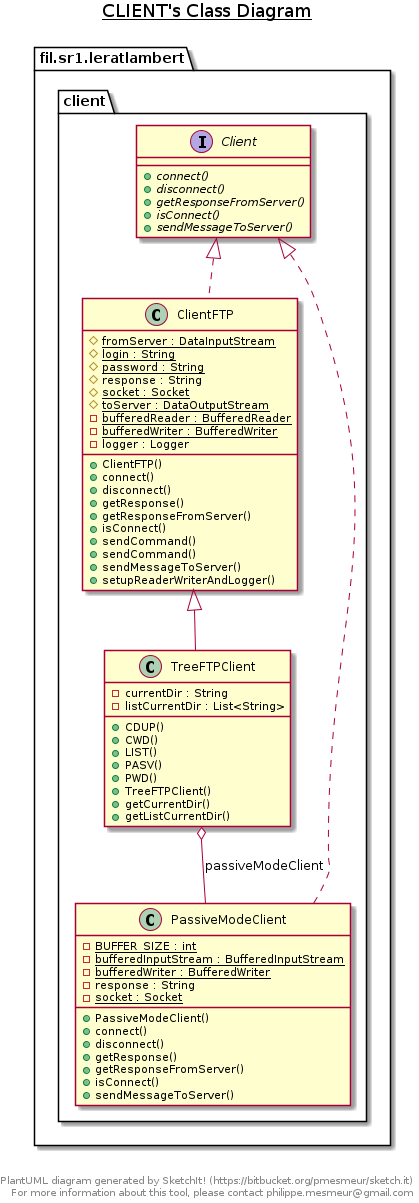

The diagram above was rendered by PlantUML. Its source (embedded in the PNG):
@startuml

title __CLIENT's Class Diagram__\n

  namespace fil.sr1.leratlambert {
    namespace client {
      interface fil.sr1.leratlambert.client.Client {
          {abstract} + connect()
          {abstract} + disconnect()
          {abstract} + getResponseFromServer()
          {abstract} + isConnect()
          {abstract} + sendMessageToServer()
      }
    }
  }
  

  namespace fil.sr1.leratlambert {
    namespace client {
      class fil.sr1.leratlambert.client.ClientFTP {
          {static} # fromServer : DataInputStream
          {static} # login : String
          {static} # password : String
          # response : String
          {static} # socket : Socket
          {static} # toServer : DataOutputStream
          {static} - bufferedReader : BufferedReader
          {static} - bufferedWriter : BufferedWriter
          - logger : Logger
          + ClientFTP()
          + connect()
          + disconnect()
          + getResponse()
          + getResponseFromServer()
          + isConnect()
          + sendCommand()
          + sendCommand()
          + sendMessageToServer()
          + setupReaderWriterAndLogger()
      }
    }
  }
  

  namespace fil.sr1.leratlambert {
    namespace client {
      class fil.sr1.leratlambert.client.PassiveModeClient {
          {static} - BUFFER_SIZE : int
          {static} - bufferedInputStream : BufferedInputStream
          {static} - bufferedWriter : BufferedWriter
          - response : String
          {static} - socket : Socket
          + PassiveModeClient()
          + connect()
          + disconnect()
          + getResponse()
          + getResponseFromServer()
          + isConnect()
          + sendMessageToServer()
      }
    }
  }
  

  namespace fil.sr1.leratlambert {
    namespace client {
      class fil.sr1.leratlambert.client.TreeFTPClient {
          - currentDir : String
          - listCurrentDir : List<String>
          + CDUP()
          + CWD()
          + LIST()
          + PASV()
          + PWD()
          + TreeFTPClient()
          + getCurrentDir()
          + getListCurrentDir()
      }
    }
  }
  

  fil.sr1.leratlambert.client.ClientFTP .up.|> fil.sr1.leratlambert.client.Client
  fil.sr1.leratlambert.client.PassiveModeClient .up.|> fil.sr1.leratlambert.client.Client
  fil.sr1.leratlambert.client.TreeFTPClient -up-|> fil.sr1.leratlambert.client.ClientFTP
  fil.sr1.leratlambert.client.TreeFTPClient o-- fil.sr1.leratlambert.client.PassiveModeClient : passiveModeClient


right footer


PlantUML diagram generated by SketchIt! (https://bitbucket.org/pmesmeur/sketch.it)
For more information about this tool, please contact philippe.mesmeur@gmail.com
endfooter

@enduml